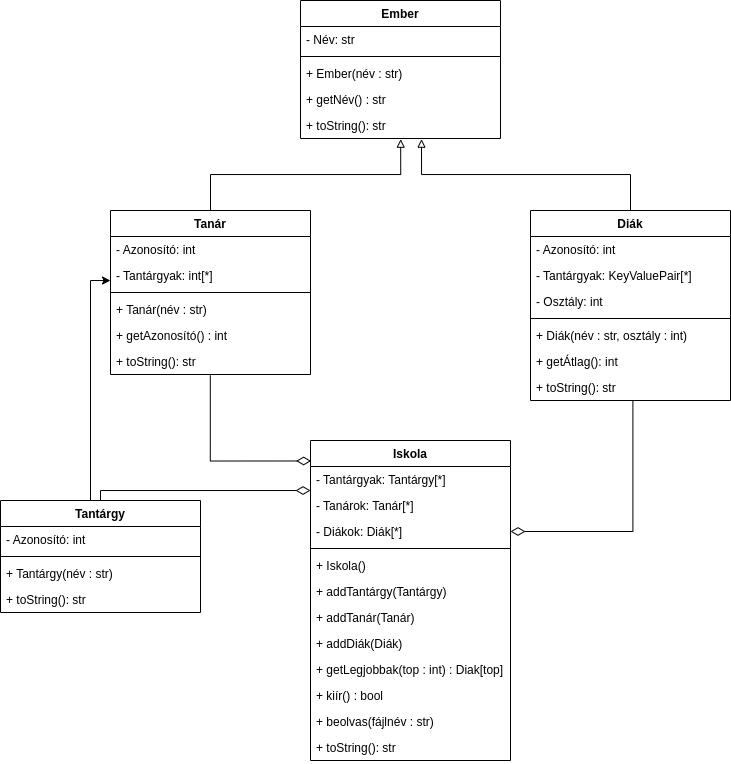

The diagram above was exported from draw.io. Its source (the exported page's mxGraphModel, read from the mxfile embedded in the PNG):
<mxGraphModel dx="-278" dy="521" grid="1" gridSize="10" guides="1" tooltips="1" connect="1" arrows="1" fold="1" page="1" pageScale="1" pageWidth="850" pageHeight="1100" math="0" shadow="0">
  <root>
    <mxCell id="0" />
    <mxCell id="1" parent="0" />
    <mxCell id="BssikZRCV79ZX-jMwaNy-28" style="edgeStyle=orthogonalEdgeStyle;rounded=0;orthogonalLoop=1;jettySize=auto;html=1;entryX=0.501;entryY=1.027;entryDx=0;entryDy=0;entryPerimeter=0;endArrow=block;endFill=0;" edge="1" parent="1" source="BssikZRCV79ZX-jMwaNy-1" target="BssikZRCV79ZX-jMwaNy-22">
      <mxGeometry relative="1" as="geometry">
        <Array as="points">
          <mxPoint x="1950" y="214" />
          <mxPoint x="2140" y="214" />
        </Array>
      </mxGeometry>
    </mxCell>
    <mxCell id="BssikZRCV79ZX-jMwaNy-1" value="Tanár" style="swimlane;fontStyle=1;align=center;verticalAlign=top;childLayout=stackLayout;horizontal=1;startSize=26;horizontalStack=0;resizeParent=1;resizeParentMax=0;resizeLast=0;collapsible=1;marginBottom=0;" vertex="1" parent="1">
      <mxGeometry x="1850" y="250" width="200" height="164" as="geometry" />
    </mxCell>
    <mxCell id="BssikZRCV79ZX-jMwaNy-11" value="- Azonosító: int" style="text;strokeColor=none;fillColor=none;align=left;verticalAlign=top;spacingLeft=4;spacingRight=4;overflow=hidden;rotatable=0;points=[[0,0.5],[1,0.5]];portConstraint=eastwest;" vertex="1" parent="BssikZRCV79ZX-jMwaNy-1">
      <mxGeometry y="26" width="200" height="26" as="geometry" />
    </mxCell>
    <mxCell id="BssikZRCV79ZX-jMwaNy-23" value="- Tantárgyak: int[*]" style="text;strokeColor=none;fillColor=none;align=left;verticalAlign=top;spacingLeft=4;spacingRight=4;overflow=hidden;rotatable=0;points=[[0,0.5],[1,0.5]];portConstraint=eastwest;" vertex="1" parent="BssikZRCV79ZX-jMwaNy-1">
      <mxGeometry y="52" width="200" height="26" as="geometry" />
    </mxCell>
    <mxCell id="BssikZRCV79ZX-jMwaNy-3" value="" style="line;strokeWidth=1;fillColor=none;align=left;verticalAlign=middle;spacingTop=-1;spacingLeft=3;spacingRight=3;rotatable=0;labelPosition=right;points=[];portConstraint=eastwest;" vertex="1" parent="BssikZRCV79ZX-jMwaNy-1">
      <mxGeometry y="78" width="200" height="8" as="geometry" />
    </mxCell>
    <mxCell id="BssikZRCV79ZX-jMwaNy-4" value="+ Tanár(név : str)" style="text;strokeColor=none;fillColor=none;align=left;verticalAlign=top;spacingLeft=4;spacingRight=4;overflow=hidden;rotatable=0;points=[[0,0.5],[1,0.5]];portConstraint=eastwest;" vertex="1" parent="BssikZRCV79ZX-jMwaNy-1">
      <mxGeometry y="86" width="200" height="26" as="geometry" />
    </mxCell>
    <mxCell id="BssikZRCV79ZX-jMwaNy-32" value="+ getAzonosító() : int" style="text;strokeColor=none;fillColor=none;align=left;verticalAlign=top;spacingLeft=4;spacingRight=4;overflow=hidden;rotatable=0;points=[[0,0.5],[1,0.5]];portConstraint=eastwest;" vertex="1" parent="BssikZRCV79ZX-jMwaNy-1">
      <mxGeometry y="112" width="200" height="26" as="geometry" />
    </mxCell>
    <mxCell id="BssikZRCV79ZX-jMwaNy-5" value="+ toString(): str" style="text;strokeColor=none;fillColor=none;align=left;verticalAlign=top;spacingLeft=4;spacingRight=4;overflow=hidden;rotatable=0;points=[[0,0.5],[1,0.5]];portConstraint=eastwest;" vertex="1" parent="BssikZRCV79ZX-jMwaNy-1">
      <mxGeometry y="138" width="200" height="26" as="geometry" />
    </mxCell>
    <mxCell id="BssikZRCV79ZX-jMwaNy-29" style="edgeStyle=orthogonalEdgeStyle;rounded=0;orthogonalLoop=1;jettySize=auto;html=1;entryX=0.605;entryY=1.026;entryDx=0;entryDy=0;entryPerimeter=0;endArrow=block;endFill=0;" edge="1" parent="1" source="BssikZRCV79ZX-jMwaNy-6" target="BssikZRCV79ZX-jMwaNy-22">
      <mxGeometry relative="1" as="geometry">
        <mxPoint x="2250" y="340" as="targetPoint" />
      </mxGeometry>
    </mxCell>
    <mxCell id="BssikZRCV79ZX-jMwaNy-6" value="Diák" style="swimlane;fontStyle=1;align=center;verticalAlign=top;childLayout=stackLayout;horizontal=1;startSize=26;horizontalStack=0;resizeParent=1;resizeParentMax=0;resizeLast=0;collapsible=1;marginBottom=0;" vertex="1" parent="1">
      <mxGeometry x="2270" y="250" width="200" height="190" as="geometry" />
    </mxCell>
    <mxCell id="BssikZRCV79ZX-jMwaNy-13" value="- Azonosító: int" style="text;strokeColor=none;fillColor=none;align=left;verticalAlign=top;spacingLeft=4;spacingRight=4;overflow=hidden;rotatable=0;points=[[0,0.5],[1,0.5]];portConstraint=eastwest;" vertex="1" parent="BssikZRCV79ZX-jMwaNy-6">
      <mxGeometry y="26" width="200" height="26" as="geometry" />
    </mxCell>
    <mxCell id="BssikZRCV79ZX-jMwaNy-24" value="- Tantárgyak: KeyValuePair[*]" style="text;strokeColor=none;fillColor=none;align=left;verticalAlign=top;spacingLeft=4;spacingRight=4;overflow=hidden;rotatable=0;points=[[0,0.5],[1,0.5]];portConstraint=eastwest;" vertex="1" parent="BssikZRCV79ZX-jMwaNy-6">
      <mxGeometry y="52" width="200" height="26" as="geometry" />
    </mxCell>
    <mxCell id="BssikZRCV79ZX-jMwaNy-30" value="- Osztály: int" style="text;strokeColor=none;fillColor=none;align=left;verticalAlign=top;spacingLeft=4;spacingRight=4;overflow=hidden;rotatable=0;points=[[0,0.5],[1,0.5]];portConstraint=eastwest;" vertex="1" parent="BssikZRCV79ZX-jMwaNy-6">
      <mxGeometry y="78" width="200" height="26" as="geometry" />
    </mxCell>
    <mxCell id="BssikZRCV79ZX-jMwaNy-8" value="" style="line;strokeWidth=1;fillColor=none;align=left;verticalAlign=middle;spacingTop=-1;spacingLeft=3;spacingRight=3;rotatable=0;labelPosition=right;points=[];portConstraint=eastwest;" vertex="1" parent="BssikZRCV79ZX-jMwaNy-6">
      <mxGeometry y="104" width="200" height="8" as="geometry" />
    </mxCell>
    <mxCell id="BssikZRCV79ZX-jMwaNy-9" value="+ Diák(név : str, osztály : int)" style="text;strokeColor=none;fillColor=none;align=left;verticalAlign=top;spacingLeft=4;spacingRight=4;overflow=hidden;rotatable=0;points=[[0,0.5],[1,0.5]];portConstraint=eastwest;" vertex="1" parent="BssikZRCV79ZX-jMwaNy-6">
      <mxGeometry y="112" width="200" height="26" as="geometry" />
    </mxCell>
    <mxCell id="BssikZRCV79ZX-jMwaNy-31" value="+ getÁtlag(): int" style="text;strokeColor=none;fillColor=none;align=left;verticalAlign=top;spacingLeft=4;spacingRight=4;overflow=hidden;rotatable=0;points=[[0,0.5],[1,0.5]];portConstraint=eastwest;" vertex="1" parent="BssikZRCV79ZX-jMwaNy-6">
      <mxGeometry y="138" width="200" height="26" as="geometry" />
    </mxCell>
    <mxCell id="BssikZRCV79ZX-jMwaNy-10" value="+ toString(): str" style="text;strokeColor=none;fillColor=none;align=left;verticalAlign=top;spacingLeft=4;spacingRight=4;overflow=hidden;rotatable=0;points=[[0,0.5],[1,0.5]];portConstraint=eastwest;" vertex="1" parent="BssikZRCV79ZX-jMwaNy-6">
      <mxGeometry y="164" width="200" height="26" as="geometry" />
    </mxCell>
    <mxCell id="BssikZRCV79ZX-jMwaNy-16" value="Ember" style="swimlane;fontStyle=1;align=center;verticalAlign=top;childLayout=stackLayout;horizontal=1;startSize=26;horizontalStack=0;resizeParent=1;resizeParentMax=0;resizeLast=0;collapsible=1;marginBottom=0;" vertex="1" parent="1">
      <mxGeometry x="2040" y="40" width="200" height="138" as="geometry" />
    </mxCell>
    <mxCell id="BssikZRCV79ZX-jMwaNy-18" value="- Név: str" style="text;strokeColor=none;fillColor=none;align=left;verticalAlign=top;spacingLeft=4;spacingRight=4;overflow=hidden;rotatable=0;points=[[0,0.5],[1,0.5]];portConstraint=eastwest;" vertex="1" parent="BssikZRCV79ZX-jMwaNy-16">
      <mxGeometry y="26" width="200" height="26" as="geometry" />
    </mxCell>
    <mxCell id="BssikZRCV79ZX-jMwaNy-19" value="" style="line;strokeWidth=1;fillColor=none;align=left;verticalAlign=middle;spacingTop=-1;spacingLeft=3;spacingRight=3;rotatable=0;labelPosition=right;points=[];portConstraint=eastwest;" vertex="1" parent="BssikZRCV79ZX-jMwaNy-16">
      <mxGeometry y="52" width="200" height="8" as="geometry" />
    </mxCell>
    <mxCell id="BssikZRCV79ZX-jMwaNy-20" value="+ Ember(név : str)" style="text;strokeColor=none;fillColor=none;align=left;verticalAlign=top;spacingLeft=4;spacingRight=4;overflow=hidden;rotatable=0;points=[[0,0.5],[1,0.5]];portConstraint=eastwest;" vertex="1" parent="BssikZRCV79ZX-jMwaNy-16">
      <mxGeometry y="60" width="200" height="26" as="geometry" />
    </mxCell>
    <mxCell id="BssikZRCV79ZX-jMwaNy-21" value="+ getNév() : str" style="text;strokeColor=none;fillColor=none;align=left;verticalAlign=top;spacingLeft=4;spacingRight=4;overflow=hidden;rotatable=0;points=[[0,0.5],[1,0.5]];portConstraint=eastwest;" vertex="1" parent="BssikZRCV79ZX-jMwaNy-16">
      <mxGeometry y="86" width="200" height="26" as="geometry" />
    </mxCell>
    <mxCell id="BssikZRCV79ZX-jMwaNy-22" value="+ toString(): str" style="text;strokeColor=none;fillColor=none;align=left;verticalAlign=top;spacingLeft=4;spacingRight=4;overflow=hidden;rotatable=0;points=[[0,0.5],[1,0.5]];portConstraint=eastwest;" vertex="1" parent="BssikZRCV79ZX-jMwaNy-16">
      <mxGeometry y="112" width="200" height="26" as="geometry" />
    </mxCell>
    <mxCell id="BssikZRCV79ZX-jMwaNy-80" style="edgeStyle=orthogonalEdgeStyle;rounded=0;orthogonalLoop=1;jettySize=auto;html=1;startArrow=none;startFill=0;endArrow=classic;endFill=1;startSize=12;endSize=6;" edge="1" parent="1" source="BssikZRCV79ZX-jMwaNy-33">
      <mxGeometry relative="1" as="geometry">
        <mxPoint x="1850" y="320" as="targetPoint" />
        <Array as="points">
          <mxPoint x="1830" y="320" />
          <mxPoint x="1850" y="320" />
        </Array>
      </mxGeometry>
    </mxCell>
    <mxCell id="BssikZRCV79ZX-jMwaNy-33" value="Tantárgy" style="swimlane;fontStyle=1;align=center;verticalAlign=top;childLayout=stackLayout;horizontal=1;startSize=26;horizontalStack=0;resizeParent=1;resizeParentMax=0;resizeLast=0;collapsible=1;marginBottom=0;" vertex="1" parent="1">
      <mxGeometry x="1740" y="540" width="200" height="112" as="geometry" />
    </mxCell>
    <mxCell id="BssikZRCV79ZX-jMwaNy-34" value="- Azonosító: int" style="text;strokeColor=none;fillColor=none;align=left;verticalAlign=top;spacingLeft=4;spacingRight=4;overflow=hidden;rotatable=0;points=[[0,0.5],[1,0.5]];portConstraint=eastwest;" vertex="1" parent="BssikZRCV79ZX-jMwaNy-33">
      <mxGeometry y="26" width="200" height="26" as="geometry" />
    </mxCell>
    <mxCell id="BssikZRCV79ZX-jMwaNy-36" value="" style="line;strokeWidth=1;fillColor=none;align=left;verticalAlign=middle;spacingTop=-1;spacingLeft=3;spacingRight=3;rotatable=0;labelPosition=right;points=[];portConstraint=eastwest;" vertex="1" parent="BssikZRCV79ZX-jMwaNy-33">
      <mxGeometry y="52" width="200" height="8" as="geometry" />
    </mxCell>
    <mxCell id="BssikZRCV79ZX-jMwaNy-37" value="+ Tantárgy(név : str)" style="text;strokeColor=none;fillColor=none;align=left;verticalAlign=top;spacingLeft=4;spacingRight=4;overflow=hidden;rotatable=0;points=[[0,0.5],[1,0.5]];portConstraint=eastwest;" vertex="1" parent="BssikZRCV79ZX-jMwaNy-33">
      <mxGeometry y="60" width="200" height="26" as="geometry" />
    </mxCell>
    <mxCell id="BssikZRCV79ZX-jMwaNy-39" value="+ toString(): str" style="text;strokeColor=none;fillColor=none;align=left;verticalAlign=top;spacingLeft=4;spacingRight=4;overflow=hidden;rotatable=0;points=[[0,0.5],[1,0.5]];portConstraint=eastwest;" vertex="1" parent="BssikZRCV79ZX-jMwaNy-33">
      <mxGeometry y="86" width="200" height="26" as="geometry" />
    </mxCell>
    <mxCell id="BssikZRCV79ZX-jMwaNy-47" value="Iskola" style="swimlane;fontStyle=1;align=center;verticalAlign=top;childLayout=stackLayout;horizontal=1;startSize=26;horizontalStack=0;resizeParent=1;resizeParentMax=0;resizeLast=0;collapsible=1;marginBottom=0;" vertex="1" parent="1">
      <mxGeometry x="2050" y="480" width="200" height="320" as="geometry" />
    </mxCell>
    <mxCell id="BssikZRCV79ZX-jMwaNy-49" value="- Tantárgyak: Tantárgy[*]" style="text;strokeColor=none;fillColor=none;align=left;verticalAlign=top;spacingLeft=4;spacingRight=4;overflow=hidden;rotatable=0;points=[[0,0.5],[1,0.5]];portConstraint=eastwest;" vertex="1" parent="BssikZRCV79ZX-jMwaNy-47">
      <mxGeometry y="26" width="200" height="26" as="geometry" />
    </mxCell>
    <mxCell id="BssikZRCV79ZX-jMwaNy-55" value="- Tanárok: Tanár[*]" style="text;strokeColor=none;fillColor=none;align=left;verticalAlign=top;spacingLeft=4;spacingRight=4;overflow=hidden;rotatable=0;points=[[0,0.5],[1,0.5]];portConstraint=eastwest;" vertex="1" parent="BssikZRCV79ZX-jMwaNy-47">
      <mxGeometry y="52" width="200" height="26" as="geometry" />
    </mxCell>
    <mxCell id="BssikZRCV79ZX-jMwaNy-56" value="- Diákok: Diák[*]" style="text;strokeColor=none;fillColor=none;align=left;verticalAlign=top;spacingLeft=4;spacingRight=4;overflow=hidden;rotatable=0;points=[[0,0.5],[1,0.5]];portConstraint=eastwest;" vertex="1" parent="BssikZRCV79ZX-jMwaNy-47">
      <mxGeometry y="78" width="200" height="26" as="geometry" />
    </mxCell>
    <mxCell id="BssikZRCV79ZX-jMwaNy-50" value="" style="line;strokeWidth=1;fillColor=none;align=left;verticalAlign=middle;spacingTop=-1;spacingLeft=3;spacingRight=3;rotatable=0;labelPosition=right;points=[];portConstraint=eastwest;" vertex="1" parent="BssikZRCV79ZX-jMwaNy-47">
      <mxGeometry y="104" width="200" height="8" as="geometry" />
    </mxCell>
    <mxCell id="BssikZRCV79ZX-jMwaNy-51" value="+ Iskola()" style="text;strokeColor=none;fillColor=none;align=left;verticalAlign=top;spacingLeft=4;spacingRight=4;overflow=hidden;rotatable=0;points=[[0,0.5],[1,0.5]];portConstraint=eastwest;" vertex="1" parent="BssikZRCV79ZX-jMwaNy-47">
      <mxGeometry y="112" width="200" height="26" as="geometry" />
    </mxCell>
    <mxCell id="BssikZRCV79ZX-jMwaNy-75" value="+ addTantárgy(Tantárgy)" style="text;strokeColor=none;fillColor=none;align=left;verticalAlign=top;spacingLeft=4;spacingRight=4;overflow=hidden;rotatable=0;points=[[0,0.5],[1,0.5]];portConstraint=eastwest;" vertex="1" parent="BssikZRCV79ZX-jMwaNy-47">
      <mxGeometry y="138" width="200" height="26" as="geometry" />
    </mxCell>
    <mxCell id="BssikZRCV79ZX-jMwaNy-76" value="+ addTanár(Tanár)" style="text;strokeColor=none;fillColor=none;align=left;verticalAlign=top;spacingLeft=4;spacingRight=4;overflow=hidden;rotatable=0;points=[[0,0.5],[1,0.5]];portConstraint=eastwest;" vertex="1" parent="BssikZRCV79ZX-jMwaNy-47">
      <mxGeometry y="164" width="200" height="26" as="geometry" />
    </mxCell>
    <mxCell id="BssikZRCV79ZX-jMwaNy-77" value="+ addDiák(Diák)" style="text;strokeColor=none;fillColor=none;align=left;verticalAlign=top;spacingLeft=4;spacingRight=4;overflow=hidden;rotatable=0;points=[[0,0.5],[1,0.5]];portConstraint=eastwest;" vertex="1" parent="BssikZRCV79ZX-jMwaNy-47">
      <mxGeometry y="190" width="200" height="26" as="geometry" />
    </mxCell>
    <mxCell id="BssikZRCV79ZX-jMwaNy-72" value="+ getLegjobbak(top : int) : Diak[top]" style="text;strokeColor=none;fillColor=none;align=left;verticalAlign=top;spacingLeft=4;spacingRight=4;overflow=hidden;rotatable=0;points=[[0,0.5],[1,0.5]];portConstraint=eastwest;" vertex="1" parent="BssikZRCV79ZX-jMwaNy-47">
      <mxGeometry y="216" width="200" height="26" as="geometry" />
    </mxCell>
    <mxCell id="BssikZRCV79ZX-jMwaNy-73" value="+ kiír() : bool" style="text;strokeColor=none;fillColor=none;align=left;verticalAlign=top;spacingLeft=4;spacingRight=4;overflow=hidden;rotatable=0;points=[[0,0.5],[1,0.5]];portConstraint=eastwest;" vertex="1" parent="BssikZRCV79ZX-jMwaNy-47">
      <mxGeometry y="242" width="200" height="26" as="geometry" />
    </mxCell>
    <mxCell id="BssikZRCV79ZX-jMwaNy-74" value="+ beolvas(fájlnév : str)" style="text;strokeColor=none;fillColor=none;align=left;verticalAlign=top;spacingLeft=4;spacingRight=4;overflow=hidden;rotatable=0;points=[[0,0.5],[1,0.5]];portConstraint=eastwest;" vertex="1" parent="BssikZRCV79ZX-jMwaNy-47">
      <mxGeometry y="268" width="200" height="26" as="geometry" />
    </mxCell>
    <mxCell id="BssikZRCV79ZX-jMwaNy-53" value="+ toString(): str" style="text;strokeColor=none;fillColor=none;align=left;verticalAlign=top;spacingLeft=4;spacingRight=4;overflow=hidden;rotatable=0;points=[[0,0.5],[1,0.5]];portConstraint=eastwest;" vertex="1" parent="BssikZRCV79ZX-jMwaNy-47">
      <mxGeometry y="294" width="200" height="26" as="geometry" />
    </mxCell>
    <mxCell id="BssikZRCV79ZX-jMwaNy-79" style="edgeStyle=orthogonalEdgeStyle;rounded=0;orthogonalLoop=1;jettySize=auto;html=1;entryX=0.5;entryY=0;entryDx=0;entryDy=0;endArrow=none;endFill=0;startSize=12;endSize=6;startArrow=diamondThin;startFill=0;" edge="1" parent="1" source="BssikZRCV79ZX-jMwaNy-49" target="BssikZRCV79ZX-jMwaNy-33">
      <mxGeometry relative="1" as="geometry">
        <Array as="points">
          <mxPoint x="1840" y="530" />
        </Array>
      </mxGeometry>
    </mxCell>
    <mxCell id="BssikZRCV79ZX-jMwaNy-81" style="edgeStyle=orthogonalEdgeStyle;rounded=0;orthogonalLoop=1;jettySize=auto;html=1;entryX=0.499;entryY=1.033;entryDx=0;entryDy=0;entryPerimeter=0;startArrow=diamondThin;startFill=0;endArrow=none;endFill=0;startSize=12;endSize=6;exitX=0.003;exitY=0.064;exitDx=0;exitDy=0;exitPerimeter=0;" edge="1" parent="1" source="BssikZRCV79ZX-jMwaNy-47" target="BssikZRCV79ZX-jMwaNy-5">
      <mxGeometry relative="1" as="geometry">
        <Array as="points">
          <mxPoint x="1950" y="501" />
        </Array>
      </mxGeometry>
    </mxCell>
    <mxCell id="BssikZRCV79ZX-jMwaNy-82" style="edgeStyle=orthogonalEdgeStyle;rounded=0;orthogonalLoop=1;jettySize=auto;html=1;entryX=0.512;entryY=0.988;entryDx=0;entryDy=0;entryPerimeter=0;startArrow=diamondThin;startFill=0;endArrow=none;endFill=0;startSize=12;endSize=6;" edge="1" parent="1" source="BssikZRCV79ZX-jMwaNy-56" target="BssikZRCV79ZX-jMwaNy-10">
      <mxGeometry relative="1" as="geometry" />
    </mxCell>
  </root>
</mxGraphModel>